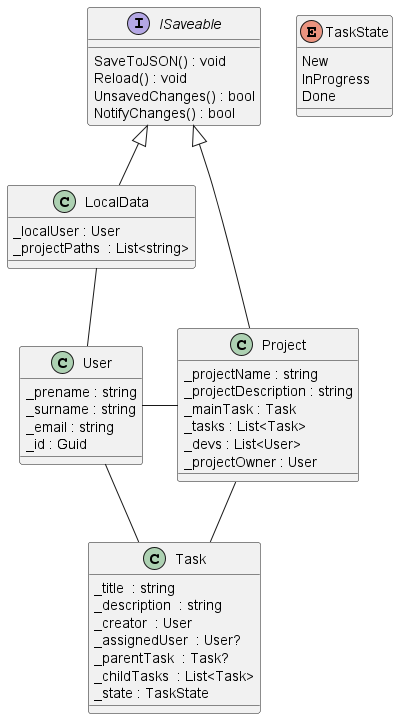

The diagram above was rendered by PlantUML. Its source (embedded in the PNG):
@startuml classDiagram
top to bottom direction

Class Project
{
    _projectName : string
    _projectDescription : string 
    _mainTask : Task
    _tasks : List<Task> 
    _devs : List<User>
    _projectOwner : User
}

Class Task
{
    _title  : string 
    _description  : string 
    _creator  : User 
    _assignedUser  : User? 
    _parentTask  : Task?
    _childTasks  : List<Task> 
    _state : TaskState
}

Class LocalData
{
    _localUser : User 
    _projectPaths  : List<string> 
}

Class User
{
    _prename : string
    _surname : string
    _email : string
    _id : Guid
}

Interface ISaveable
{
  SaveToJSON() : void
  Reload() : void
  UnsavedChanges() : bool
  NotifyChanges() : bool
}

enum TaskState
{
  New
  InProgress
  Done
}

ISaveable <|-d-- Project
ISaveable <|-d- LocalData
LocalData -- User 
Project -l- User
Task -- User
Project -- Task

@enduml